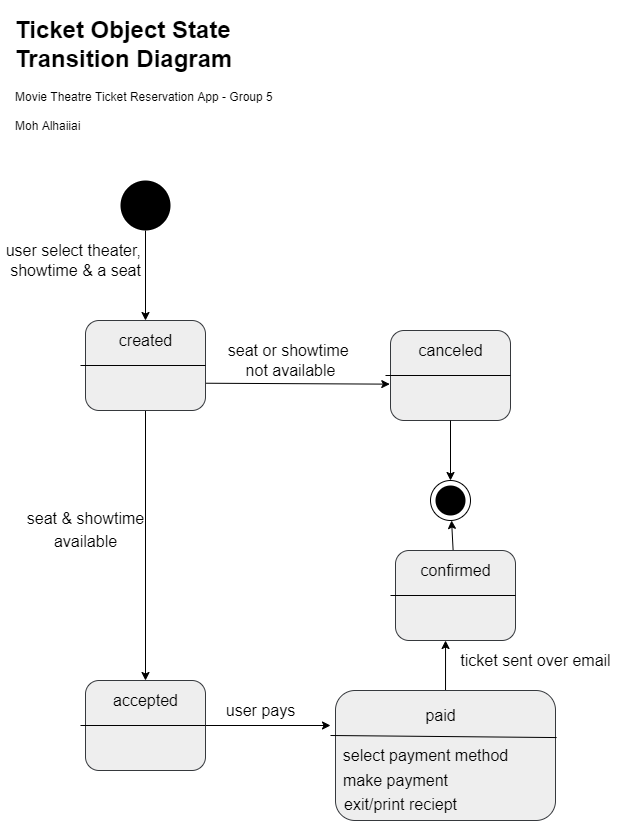

The diagram above was exported from draw.io. Its source (the exported page's mxGraphModel, read from the mxfile embedded in the PNG):
<mxGraphModel dx="868" dy="1663" grid="1" gridSize="10" guides="1" tooltips="1" connect="1" arrows="1" fold="1" page="1" pageScale="1" pageWidth="850" pageHeight="1100" math="0" shadow="0">
  <root>
    <mxCell id="0" />
    <mxCell id="1" parent="0" />
    <mxCell id="2" value="" style="ellipse;whiteSpace=wrap;html=1;aspect=fixed;fillColor=#000000;strokeColor=none;" parent="1" vertex="1">
      <mxGeometry x="160" y="90" width="50" height="50" as="geometry" />
    </mxCell>
    <mxCell id="21" style="edgeStyle=none;html=1;entryX=0.5;entryY=0;entryDx=0;entryDy=0;fontSize=16;fontColor=#FFFFFF;strokeColor=#000000;fillColor=#000000;" parent="1" source="3" target="18" edge="1">
      <mxGeometry relative="1" as="geometry" />
    </mxCell>
    <mxCell id="3" value="" style="rounded=1;whiteSpace=wrap;html=1;fillColor=#eeeeee;strokeColor=#36393d;" parent="1" vertex="1">
      <mxGeometry x="125" y="230" width="120" height="90" as="geometry" />
    </mxCell>
    <mxCell id="4" value="" style="endArrow=classic;html=1;entryX=0.5;entryY=0;entryDx=0;entryDy=0;exitX=0.5;exitY=1;exitDx=0;exitDy=0;strokeColor=#000000;" parent="1" source="2" target="3" edge="1">
      <mxGeometry width="50" height="50" relative="1" as="geometry">
        <mxPoint x="400" y="320" as="sourcePoint" />
        <mxPoint x="450" y="270" as="targetPoint" />
      </mxGeometry>
    </mxCell>
    <mxCell id="6" value="" style="endArrow=none;html=1;fillColor=#000000;exitX=1;exitY=0.5;exitDx=0;exitDy=0;strokeColor=#000000;" parent="1" source="3" edge="1">
      <mxGeometry width="50" height="50" relative="1" as="geometry">
        <mxPoint x="400" y="320" as="sourcePoint" />
        <mxPoint x="120" y="275" as="targetPoint" />
      </mxGeometry>
    </mxCell>
    <mxCell id="7" value="&lt;font color=&quot;#000000&quot; style=&quot;font-size: 16px&quot;&gt;created&lt;/font&gt;" style="text;html=1;align=center;verticalAlign=middle;resizable=0;points=[];autosize=1;" parent="1" vertex="1">
      <mxGeometry x="150" y="240" width="70" height="20" as="geometry" />
    </mxCell>
    <mxCell id="8" value="user select theater, &lt;br&gt;showtime &amp;amp; a seat" style="text;html=1;align=center;verticalAlign=middle;resizable=0;points=[];autosize=1;strokeColor=none;fillColor=none;fontSize=16;fontColor=#000000;" parent="1" vertex="1">
      <mxGeometry x="40" y="150" width="150" height="40" as="geometry" />
    </mxCell>
    <mxCell id="10" value="" style="rounded=1;whiteSpace=wrap;html=1;fillColor=#eeeeee;strokeColor=#36393d;" parent="1" vertex="1">
      <mxGeometry x="430" y="240" width="120" height="90" as="geometry" />
    </mxCell>
    <mxCell id="11" value="" style="endArrow=none;html=1;fillColor=#000000;exitX=1;exitY=0.5;exitDx=0;exitDy=0;strokeColor=#000000;" parent="1" source="10" edge="1">
      <mxGeometry width="50" height="50" relative="1" as="geometry">
        <mxPoint x="705" y="330" as="sourcePoint" />
        <mxPoint x="425" y="285" as="targetPoint" />
      </mxGeometry>
    </mxCell>
    <mxCell id="12" value="&lt;font color=&quot;#000000&quot; style=&quot;font-size: 16px&quot;&gt;canceled&lt;/font&gt;" style="text;html=1;align=center;verticalAlign=middle;resizable=0;points=[];autosize=1;" parent="1" vertex="1">
      <mxGeometry x="445" y="245" width="90" height="30" as="geometry" />
    </mxCell>
    <mxCell id="13" value="" style="ellipse;whiteSpace=wrap;html=1;aspect=fixed;fillColor=#000000;strokeColor=none;" parent="1" vertex="1">
      <mxGeometry x="475" y="395" width="30" height="30" as="geometry" />
    </mxCell>
    <mxCell id="14" value="" style="ellipse;whiteSpace=wrap;html=1;aspect=fixed;fontSize=16;fontColor=#FFFFFF;strokeColor=#000000;fillColor=none;" parent="1" vertex="1">
      <mxGeometry x="470" y="390" width="40" height="40" as="geometry" />
    </mxCell>
    <mxCell id="15" value="" style="endArrow=classic;html=1;entryX=0.5;entryY=0;entryDx=0;entryDy=0;exitX=0.5;exitY=1;exitDx=0;exitDy=0;strokeColor=#000000;" parent="1" source="10" target="14" edge="1">
      <mxGeometry width="50" height="50" relative="1" as="geometry">
        <mxPoint x="195" y="150" as="sourcePoint" />
        <mxPoint x="195" y="240" as="targetPoint" />
      </mxGeometry>
    </mxCell>
    <mxCell id="16" value="" style="endArrow=classic;html=1;entryX=-0.006;entryY=0.596;entryDx=0;entryDy=0;exitX=1.004;exitY=0.697;exitDx=0;exitDy=0;strokeColor=#000000;exitPerimeter=0;entryPerimeter=0;" parent="1" source="3" target="10" edge="1">
      <mxGeometry width="50" height="50" relative="1" as="geometry">
        <mxPoint x="500" y="340" as="sourcePoint" />
        <mxPoint x="500" y="400" as="targetPoint" />
      </mxGeometry>
    </mxCell>
    <mxCell id="17" value="&lt;font color=&quot;#000000&quot;&gt;seat or showtime &lt;br&gt;not&amp;nbsp;&lt;span style=&quot;font-family: &amp;#34;helvetica&amp;#34;&quot;&gt;available&lt;/span&gt;&lt;/font&gt;" style="text;html=1;align=center;verticalAlign=middle;resizable=0;points=[];autosize=1;strokeColor=none;fillColor=none;fontSize=16;fontColor=#FFFFFF;" parent="1" vertex="1">
      <mxGeometry x="260" y="250" width="140" height="40" as="geometry" />
    </mxCell>
    <mxCell id="31" style="edgeStyle=none;html=1;fontSize=16;fontColor=#000000;strokeColor=#000000;fillColor=#000000;" parent="1" source="18" edge="1">
      <mxGeometry relative="1" as="geometry">
        <mxPoint x="370" y="635" as="targetPoint" />
      </mxGeometry>
    </mxCell>
    <mxCell id="18" value="" style="rounded=1;whiteSpace=wrap;html=1;fillColor=#eeeeee;strokeColor=#36393d;" parent="1" vertex="1">
      <mxGeometry x="125" y="590" width="120" height="90" as="geometry" />
    </mxCell>
    <mxCell id="19" value="" style="endArrow=none;html=1;fillColor=#000000;exitX=1;exitY=0.5;exitDx=0;exitDy=0;strokeColor=#000000;" parent="1" source="18" edge="1">
      <mxGeometry width="50" height="50" relative="1" as="geometry">
        <mxPoint x="400" y="680" as="sourcePoint" />
        <mxPoint x="120" y="635" as="targetPoint" />
      </mxGeometry>
    </mxCell>
    <mxCell id="20" value="&lt;font color=&quot;#000000&quot; style=&quot;font-size: 16px&quot;&gt;accepted&lt;/font&gt;" style="text;html=1;align=center;verticalAlign=middle;resizable=0;points=[];autosize=1;" parent="1" vertex="1">
      <mxGeometry x="145" y="600" width="80" height="20" as="geometry" />
    </mxCell>
    <mxCell id="36" style="edgeStyle=none;html=1;entryX=0.417;entryY=1;entryDx=0;entryDy=0;entryPerimeter=0;fontSize=16;fontColor=#000000;strokeColor=#000000;fillColor=#000000;" parent="1" source="23" target="32" edge="1">
      <mxGeometry relative="1" as="geometry" />
    </mxCell>
    <mxCell id="23" value="" style="rounded=1;whiteSpace=wrap;html=1;fillColor=#eeeeee;strokeColor=#36393d;" parent="1" vertex="1">
      <mxGeometry x="375" y="600" width="220" height="130" as="geometry" />
    </mxCell>
    <mxCell id="24" value="" style="endArrow=none;html=1;fillColor=#000000;exitX=1.005;exitY=0.362;exitDx=0;exitDy=0;strokeColor=#000000;exitPerimeter=0;" parent="1" source="23" edge="1">
      <mxGeometry width="50" height="50" relative="1" as="geometry">
        <mxPoint x="650" y="690" as="sourcePoint" />
        <mxPoint x="370" y="645" as="targetPoint" />
      </mxGeometry>
    </mxCell>
    <mxCell id="25" value="&lt;font color=&quot;#000000&quot; style=&quot;font-size: 16px&quot;&gt;paid&lt;/font&gt;" style="text;html=1;align=center;verticalAlign=middle;resizable=0;points=[];autosize=1;" parent="1" vertex="1">
      <mxGeometry x="455" y="615" width="50" height="20" as="geometry" />
    </mxCell>
    <mxCell id="26" value="&lt;font color=&quot;#000000&quot;&gt;select payment method&lt;/font&gt;" style="text;html=1;align=center;verticalAlign=middle;resizable=0;points=[];autosize=1;strokeColor=none;fillColor=none;fontSize=16;fontColor=#FFFFFF;" parent="1" vertex="1">
      <mxGeometry x="375" y="655" width="180" height="20" as="geometry" />
    </mxCell>
    <mxCell id="28" value="make payment" style="text;html=1;align=center;verticalAlign=middle;resizable=0;points=[];autosize=1;strokeColor=none;fillColor=none;fontSize=16;fontColor=#000000;" parent="1" vertex="1">
      <mxGeometry x="375" y="680" width="120" height="20" as="geometry" />
    </mxCell>
    <mxCell id="29" value="exit/print reciept" style="text;html=1;align=center;verticalAlign=middle;resizable=0;points=[];autosize=1;strokeColor=none;fillColor=none;fontSize=16;fontColor=#000000;" parent="1" vertex="1">
      <mxGeometry x="375" y="704" width="130" height="20" as="geometry" />
    </mxCell>
    <mxCell id="35" style="edgeStyle=none;html=1;fontSize=16;fontColor=#000000;strokeColor=#000000;fillColor=#000000;" parent="1" source="32" target="14" edge="1">
      <mxGeometry relative="1" as="geometry" />
    </mxCell>
    <mxCell id="32" value="" style="rounded=1;whiteSpace=wrap;html=1;fillColor=#eeeeee;strokeColor=#36393d;" parent="1" vertex="1">
      <mxGeometry x="435" y="460" width="120" height="90" as="geometry" />
    </mxCell>
    <mxCell id="33" value="" style="endArrow=none;html=1;fillColor=#000000;exitX=1;exitY=0.5;exitDx=0;exitDy=0;strokeColor=#000000;" parent="1" source="32" edge="1">
      <mxGeometry width="50" height="50" relative="1" as="geometry">
        <mxPoint x="710" y="550" as="sourcePoint" />
        <mxPoint x="430" y="505" as="targetPoint" />
      </mxGeometry>
    </mxCell>
    <mxCell id="34" value="&lt;font color=&quot;#000000&quot; style=&quot;font-size: 16px&quot;&gt;confirmed&lt;/font&gt;" style="text;html=1;align=center;verticalAlign=middle;resizable=0;points=[];autosize=1;" parent="1" vertex="1">
      <mxGeometry x="450" y="470" width="90" height="20" as="geometry" />
    </mxCell>
    <mxCell id="37" value="ticket sent over email" style="text;html=1;align=center;verticalAlign=middle;resizable=0;points=[];autosize=1;strokeColor=none;fillColor=none;fontSize=16;fontColor=#000000;" parent="1" vertex="1">
      <mxGeometry x="490" y="560" width="170" height="20" as="geometry" />
    </mxCell>
    <mxCell id="38" value="user pays" style="text;html=1;align=center;verticalAlign=middle;resizable=0;points=[];autosize=1;strokeColor=none;fillColor=none;fontSize=16;fontColor=#000000;" parent="1" vertex="1">
      <mxGeometry x="260" y="610" width="80" height="20" as="geometry" />
    </mxCell>
    <mxCell id="39" value="&lt;span style=&quot;color: rgb(0 , 0 , 0) ; font-size: 16px ; font-family: &amp;#34;helvetica&amp;#34;&quot;&gt;seat &amp;amp; showtime&lt;/span&gt;&lt;br style=&quot;color: rgb(0 , 0 , 0) ; font-size: 16px ; font-family: &amp;#34;helvetica&amp;#34;&quot;&gt;&lt;span style=&quot;color: rgb(0 , 0 , 0) ; font-size: 16px ; font-family: &amp;#34;helvetica&amp;#34;&quot;&gt;available&lt;/span&gt;" style="text;html=1;align=center;verticalAlign=middle;resizable=0;points=[];autosize=1;strokeColor=none;fillColor=none;" parent="1" vertex="1">
      <mxGeometry x="60" y="420" width="130" height="40" as="geometry" />
    </mxCell>
    <mxCell id="0QJKCD6W5w9Rw2qO5yVL-39" value="&lt;h1&gt;Ticket Object State Transition Diagram&lt;/h1&gt;&lt;div&gt;Movie Theatre Ticket Reservation App - Group 5&lt;/div&gt;&lt;div&gt;&lt;br&gt;&lt;/div&gt;&lt;div&gt;Moh Alhajjaj&lt;/div&gt;" style="text;html=1;strokeColor=none;fillColor=none;spacing=5;spacingTop=-20;whiteSpace=wrap;overflow=hidden;rounded=0;" vertex="1" parent="1">
      <mxGeometry x="50" y="-80" width="270" height="120" as="geometry" />
    </mxCell>
  </root>
</mxGraphModel>